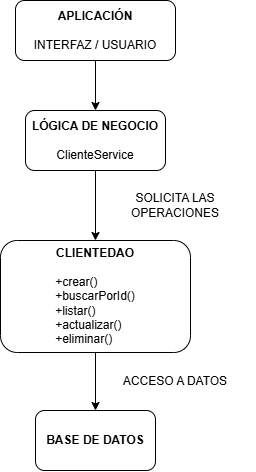

The diagram above was exported from draw.io. Its source (the exported page's mxGraphModel, read from the mxfile embedded in the PNG):
<mxGraphModel dx="1030" dy="562" grid="1" gridSize="10" guides="1" tooltips="1" connect="1" arrows="1" fold="1" page="1" pageScale="1" pageWidth="850" pageHeight="1100" math="0" shadow="0">
  <root>
    <mxCell id="0" />
    <mxCell id="1" parent="0" />
    <mxCell id="rmjZkxIoKpPDZso13vZB-3" edge="1" parent="1" source="rmjZkxIoKpPDZso13vZB-1" style="edgeStyle=orthogonalEdgeStyle;rounded=0;orthogonalLoop=1;jettySize=auto;html=1;" target="rmjZkxIoKpPDZso13vZB-2" value="">
      <mxGeometry relative="1" as="geometry" />
    </mxCell>
    <mxCell id="rmjZkxIoKpPDZso13vZB-1" parent="1" style="rounded=1;whiteSpace=wrap;html=1;" value="&lt;b&gt;APLICACIÓN&lt;/b&gt;&lt;div&gt;&lt;b&gt;&lt;br&gt;&lt;/b&gt;&lt;/div&gt;&lt;div&gt;INTERFAZ / USUARIO&lt;/div&gt;" vertex="1">
      <mxGeometry height="60" width="160" x="310" y="40" as="geometry" />
    </mxCell>
    <mxCell id="rmjZkxIoKpPDZso13vZB-5" edge="1" parent="1" source="rmjZkxIoKpPDZso13vZB-2" style="edgeStyle=orthogonalEdgeStyle;rounded=0;orthogonalLoop=1;jettySize=auto;html=1;" target="rmjZkxIoKpPDZso13vZB-4" value="">
      <mxGeometry relative="1" as="geometry" />
    </mxCell>
    <mxCell id="rmjZkxIoKpPDZso13vZB-2" parent="1" style="whiteSpace=wrap;html=1;rounded=1;" value="&lt;b&gt;LÓGICA DE NEGOCIO&lt;/b&gt;&lt;div&gt;&lt;b&gt;&lt;br&gt;&lt;/b&gt;&lt;/div&gt;&lt;div&gt;ClienteService&lt;/div&gt;" vertex="1">
      <mxGeometry height="60" width="140" x="320" y="150" as="geometry" />
    </mxCell>
    <mxCell id="rmjZkxIoKpPDZso13vZB-7" edge="1" parent="1" source="rmjZkxIoKpPDZso13vZB-4" style="edgeStyle=orthogonalEdgeStyle;rounded=0;orthogonalLoop=1;jettySize=auto;html=1;" target="rmjZkxIoKpPDZso13vZB-6" value="">
      <mxGeometry relative="1" as="geometry" />
    </mxCell>
    <mxCell id="rmjZkxIoKpPDZso13vZB-4" parent="1" style="whiteSpace=wrap;html=1;rounded=1;" value="&lt;b&gt;CLIENTEDAO&lt;/b&gt;&lt;div&gt;&lt;b&gt;&lt;br&gt;&lt;/b&gt;&lt;/div&gt;&lt;div style=&quot;text-align: left;&quot;&gt;+crear()&lt;/div&gt;&lt;div style=&quot;text-align: left;&quot;&gt;+buscarPorId()&lt;/div&gt;&lt;div style=&quot;text-align: left;&quot;&gt;+listar()&lt;/div&gt;&lt;div style=&quot;text-align: left;&quot;&gt;+actualizar()&lt;/div&gt;&lt;div style=&quot;text-align: left;&quot;&gt;+eliminar()&lt;/div&gt;" vertex="1">
      <mxGeometry height="112" width="190" x="295" y="280" as="geometry" />
    </mxCell>
    <mxCell id="rmjZkxIoKpPDZso13vZB-6" parent="1" style="whiteSpace=wrap;html=1;rounded=1;" value="&lt;b&gt;BASE DE DATOS&lt;/b&gt;" vertex="1">
      <mxGeometry height="60" width="120" x="330" y="450" as="geometry" />
    </mxCell>
    <mxCell id="rmjZkxIoKpPDZso13vZB-8" parent="1" style="text;html=1;whiteSpace=wrap;strokeColor=none;fillColor=none;align=center;verticalAlign=middle;rounded=0;" value="SOLICITA LAS OPERACIONES" vertex="1">
      <mxGeometry height="30" width="160" x="390" y="230" as="geometry" />
    </mxCell>
    <mxCell id="rmjZkxIoKpPDZso13vZB-9" parent="1" style="text;html=1;whiteSpace=wrap;strokeColor=none;fillColor=none;align=center;verticalAlign=middle;rounded=0;" value="ACCESO A DATOS" vertex="1">
      <mxGeometry height="30" width="160" x="390" y="406" as="geometry" />
    </mxCell>
  </root>
</mxGraphModel>